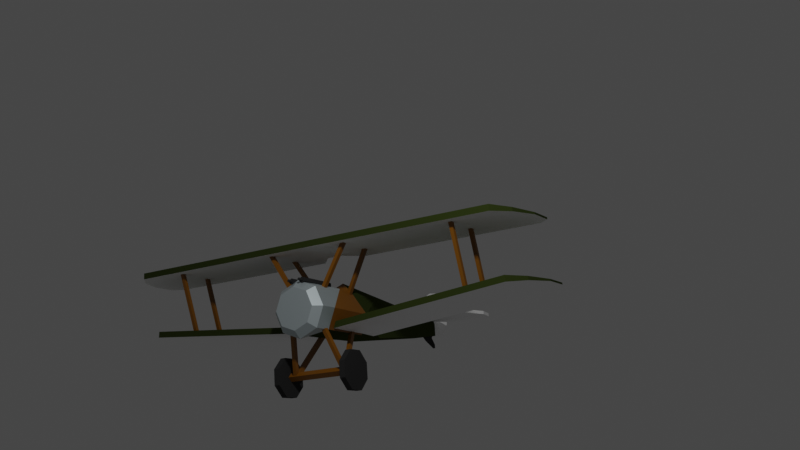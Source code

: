 # Source: sc_noprop.blend  (saved by Blender 2.80.39; exported with 4.5.12 LTS)
import bpy
from mathutils import Matrix  # noqa: F401  (used for matrix-valued properties, if any)

bpy.ops.wm.read_factory_settings(use_empty=True)
scene = bpy.context.scene
scene.name = 'Scene'

# ---- collections
col_collection = bpy.data.collections.new('Collection'); scene.collection.children.link(col_collection)
col_plane = bpy.data.collections.new('Plane'); scene.collection.children.link(col_plane)
col_bgi = bpy.data.collections.new('BGI'); scene.collection.children.link(col_bgi)

# ---- materials (node trees are filled in below, after node groups)
mat_wheels = bpy.data.materials.new('Wheels')
mat_wheels.use_transparent_shadow = False
mat_wheels.roughness = 0.25
mat_wood_001 = bpy.data.materials.new('Wood.001')
mat_wood_001.use_transparent_shadow = False
mat_wood_001.roughness = 0.25
mat_light_metal = bpy.data.materials.new('Light Metal')
mat_light_metal.use_transparent_shadow = False
mat_light_metal.roughness = 0.25
mat_white_paint = bpy.data.materials.new('White Paint')
mat_white_paint.use_transparent_shadow = False
mat_white_paint.roughness = 0.25
mat_green_paint = bpy.data.materials.new('Green Paint')
mat_green_paint.use_transparent_shadow = False
mat_green_paint.roughness = 0.25

# ---- material node trees
mat_wheels.use_nodes = True; mat_wheels.node_tree.nodes.clear()
_N = mat_wheels.node_tree.nodes; _L = mat_wheels.node_tree.links
n0 = _N.new('ShaderNodeOutputMaterial'); n0.name = 'Material Output'; n0.location = (300, 300)
n1 = _N.new('ShaderNodeBsdfPrincipled'); n1.name = 'Principled BSDF'; n1.location = (10, 300)
n1.distribution = 'GGX'
n1.subsurface_method = 'BURLEY'
n1.inputs[0].default_value = (0.03106, 0.03106, 0.03106, 1.0)
n1.inputs[2].default_value = 0.7
n1.inputs[3].default_value = 1.45
n1.inputs[13].default_value = 0.0
_L.new(n1.outputs[0], n0.inputs[0])
n0.is_active_output = True
mat_wood_001.use_nodes = True; mat_wood_001.node_tree.nodes.clear()
_N = mat_wood_001.node_tree.nodes; _L = mat_wood_001.node_tree.links
n0 = _N.new('ShaderNodeOutputMaterial'); n0.name = 'Material Output'; n0.location = (300, 300)
n1 = _N.new('ShaderNodeBsdfPrincipled'); n1.name = 'Principled BSDF'; n1.location = (10, 300)
n1.distribution = 'GGX'
n1.subsurface_method = 'BURLEY'
n1.inputs[0].default_value = (0.2232, 0.08438, 0.0003035, 1.0)
n1.inputs[3].default_value = 1.45
_L.new(n1.outputs[0], n0.inputs[0])
n0.is_active_output = True
mat_light_metal.use_nodes = True; mat_light_metal.node_tree.nodes.clear()
_N = mat_light_metal.node_tree.nodes; _L = mat_light_metal.node_tree.links
n0 = _N.new('ShaderNodeOutputMaterial'); n0.name = 'Material Output'; n0.location = (300, 300)
n1 = _N.new('ShaderNodeBsdfPrincipled'); n1.name = 'Principled BSDF'; n1.location = (10, 300)
n1.distribution = 'GGX'
n1.subsurface_method = 'BURLEY'
n1.inputs[0].default_value = (0.6323, 0.7297, 0.7573, 1.0)
n1.inputs[1].default_value = 0.7
n1.inputs[3].default_value = 1.45
_L.new(n1.outputs[0], n0.inputs[0])
n0.is_active_output = True
mat_white_paint.use_nodes = True; mat_white_paint.node_tree.nodes.clear()
_N = mat_white_paint.node_tree.nodes; _L = mat_white_paint.node_tree.links
n0 = _N.new('ShaderNodeOutputMaterial'); n0.name = 'Material Output'; n0.location = (300, 300)
n1 = _N.new('ShaderNodeBsdfPrincipled'); n1.name = 'Principled BSDF'; n1.location = (10, 300)
n1.distribution = 'GGX'
n1.subsurface_method = 'BURLEY'
n1.inputs[0].default_value = (1.0, 1.0, 1.0, 1.0)
n1.inputs[3].default_value = 1.45
n1.inputs[13].default_value = 0.0
_L.new(n1.outputs[0], n0.inputs[0])
n0.is_active_output = True
mat_green_paint.use_nodes = True; mat_green_paint.node_tree.nodes.clear()
_N = mat_green_paint.node_tree.nodes; _L = mat_green_paint.node_tree.links
n0 = _N.new('ShaderNodeOutputMaterial'); n0.name = 'Material Output'; n0.location = (300, 300)
n1 = _N.new('ShaderNodeBsdfPrincipled'); n1.name = 'Principled BSDF'; n1.location = (10, 300)
n1.distribution = 'GGX'
n1.subsurface_method = 'BURLEY'
n1.inputs[0].default_value = (0.03542, 0.04931, 0.01098, 1.0)
n1.inputs[3].default_value = 1.45
n1.inputs[13].default_value = 0.0
_L.new(n1.outputs[0], n0.inputs[0])
n0.is_active_output = True

# ---- world
world_world = bpy.data.worlds.new('World'); scene.world = world_world
world_world.color = (0.05088, 0.05088, 0.05088)
world_world.use_sun_shadow = False
world_world.sun_shadow_jitter_overblur = 0.0

# ---- cameras
cam_camera = bpy.data.cameras.new('Camera')
cam_camera.clip_end = 100.0
cam_camera.ortho_scale = 7.314
cam_camera.dof.focus_distance = 0.0
cam_camera.dof.aperture_fstop = 128.0

# ---- lights
light_point = bpy.data.lights.new('Point', 'POINT')
light_point.transmission_factor = 0.0
light_point.energy = 1000.0
light_point.shadow_buffer_clip_start = 0.5
light_point.shadow_soft_size = 0.25
light_point.shadow_maximum_resolution = 0.006
light_point.use_absolute_resolution = True

# ---- meshes
me_circle = bpy.data.meshes.new('Circle')
me_circle.from_pydata([(3.344e-08, 0.2043, 1.892), (-0.2814, 0.2043, 1.776), (-0.3979, 0.2043, 1.495), (-0.2814, 0.2043, 1.213), (6.823e-08, 0.2043, 1.097), (0.2814, 0.2043, 1.213), (0.3979, 0.2043, 1.495), (0.2814, 0.2043, 1.776), (2.98e-08, 0.3579, 2.026), (-0.3754, 0.3579, 1.87), (-0.531, 0.3579, 1.495), (-0.3754, 0.3579, 1.119), (7.622e-08, 0.3579, 0.9636), (0.3754, 0.3579, 1.119), (0.531, 0.3579, 1.495), (0.3754, 0.3579, 1.87), (2.98e-08, 1.123, 2.026), (-0.3754, 1.123, 1.908), (-0.531, 0.7113, 1.495), (-0.3754, 0.7113, 1.119), (0.3754, 0.7113, 1.119), (0.531, 0.7113, 1.495), (0.3754, 1.123, 1.908), (3.258e-08, 1.785, 2.145), (-0.3309, 1.556, 1.908), (-0.468, 1.844, 1.495), (-0.3309, 1.844, 1.119), (-0.2644, 2.465, 1.87), (0.3309, 1.844, 1.119), (0.468, 1.844, 1.495), (0.3309, 1.556, 1.908), (-0.2644, 2.465, 1.119), (0.2644, 2.465, 1.119), (0.2644, 2.465, 1.87), (-0.1803, 4.606, 1.693), (-0.1803, 4.606, 1.353), (0.1803, 4.606, 1.353), (0.1803, 4.606, 1.693), (3.63e-08, 2.465, 2.065), (9.86e-09, 4.606, 1.822), (-0.05401, 5.125, 1.657), (-0.05401, 5.125, 1.422), (0.05401, 5.125, 1.422), (0.05401, 5.125, 1.657), (5.548e-08, 5.125, 1.876), (-0.32, 1.155, 1.503), (0.32, 1.155, 1.503), (-0.282, 1.524, 1.503), (0.282, 1.524, 1.503), (-0.05204, 4.88, 1.307), (-0.07569, 4.798, 1.401), (-0.05204, 4.967, 1.364), (-0.07569, 4.997, 1.443), (0.05204, 4.88, 1.307), (0.07569, 4.798, 1.401), (0.05204, 4.967, 1.364), (0.07569, 4.997, 1.443), (-0.02471, 5.136, 1.163), (-0.02471, 5.128, 1.243), (0.02471, 5.136, 1.163), (0.02471, 5.128, 1.243), (-0.6631, 1.083, 0.7318), (-0.7746, 1.083, 0.7318), (0.6631, 1.293, 0.5236), (0.7746, 1.293, 0.5236), (0.6631, 1.295, 0.2276), (0.7746, 1.295, 0.2276), (0.6631, 1.087, 0.01715), (0.7746, 1.087, 0.01715), (0.6631, 0.7907, 0.0156), (0.7746, 0.7907, 0.0156), (0.6631, 0.5802, 0.2238), (0.7746, 0.5802, 0.2238), (0.6631, 0.5787, 0.5199), (0.7746, 0.5787, 0.5199), (0.6631, 0.7869, 0.7303), (0.7746, 0.7869, 0.7303), (0.6631, 1.083, 0.7318), (0.7746, 1.083, 0.7318), (-0.6631, 0.7869, 0.7303), (-0.7746, 0.7869, 0.7303), (-0.6631, 0.5787, 0.5199), (-0.7746, 0.5787, 0.5199), (-0.6631, 0.5802, 0.2238), (-0.7746, 0.5802, 0.2238), (-0.6631, 0.7907, 0.0156), (-0.7746, 0.7907, 0.0156), (-0.6631, 1.087, 0.01715), (-0.7746, 1.087, 0.01715), (-0.6631, 1.295, 0.2276), (-0.7746, 1.295, 0.2276), (-0.6631, 1.293, 0.5236), (-0.7746, 1.293, 0.5236), (-0.7196, 0.9372, 0.2989), (-0.7196, 0.8569, 0.3791), (-0.7196, 1.017, 0.3791), (-0.7196, 0.9372, 0.4594), (0.7196, 0.9372, 0.2989), (0.7196, 0.8569, 0.3791), (0.7196, 1.017, 0.3791), (0.7196, 0.9372, 0.4594), (0.5041, 0.9043, 0.393), (0.279, 1.531, 1.238), (0.5041, 0.9771, 0.345), (0.279, 1.604, 1.19), (0.5722, 0.9132, 0.4065), (0.347, 1.54, 1.252), (0.5722, 0.986, 0.3584), (0.347, 1.613, 1.204), (0.5041, 0.8878, 0.3542), (0.279, 0.5298, 1.25), (0.5041, 0.9699, 0.3835), (0.279, 0.6119, 1.279), (0.5722, 0.8824, 0.3693), (0.347, 0.5244, 1.265), (0.5722, 0.9645, 0.3987), (0.347, 0.6065, 1.294), (-0.5041, 0.9043, 0.393), (-0.279, 1.531, 1.238), (-0.5041, 0.9771, 0.345), (-0.279, 1.604, 1.19), (-0.5721, 0.9132, 0.4065), (-0.347, 1.54, 1.252), (-0.5721, 0.986, 0.3584), (-0.347, 1.613, 1.204), (-0.5041, 0.8878, 0.3542), (-0.279, 0.5298, 1.25), (-0.5041, 0.9699, 0.3835), (-0.279, 0.6119, 1.279), (-0.5721, 0.8824, 0.3693), (-0.347, 0.5244, 1.265), (-0.5721, 0.9645, 0.3987), (-0.347, 0.6065, 1.294), (0.03026, 4.475, 2.037), (0.03026, 4.226, 1.764), (0.03026, 5.12, 2.343), (0.03026, 5.12, 1.695), (-0.03026, 4.475, 2.037), (-0.03026, 4.226, 1.764), (-0.03026, 5.12, 2.343), (-0.03026, 5.12, 1.695), (-1.096, 4.533, 1.732), (-1.096, 4.533, 1.798), (-1.258, 5.105, 1.732), (-1.258, 5.105, 1.798), (1.096, 4.533, 1.732), (1.096, 4.533, 1.798), (1.258, 5.105, 1.732), (1.258, 5.105, 1.798), (-1.257, 5.102, 1.732), (-1.257, 5.102, 1.798), (-1.188, 5.468, 1.732), (-1.188, 5.468, 1.798), (0.00134, 5.102, 1.732), (0.00134, 5.102, 1.798), (-0.2354, 5.468, 1.732), (-0.2354, 5.468, 1.798), (1.257, 5.102, 1.732), (1.257, 5.102, 1.798), (1.188, 5.468, 1.732), (1.188, 5.468, 1.798), (-0.00134, 5.102, 1.732), (-0.00134, 5.102, 1.798), (0.2354, 5.468, 1.732), (0.2354, 5.468, 1.798), (-1.071, 4.548, 1.769), (-0.2044, 3.514, 1.47), (1.071, 4.548, 1.769), (0.2044, 3.514, 1.47), (0.1382, 0.3189, 2.029), (0.1139, 0.3189, 2.043), (0.1139, 1.155, 2.071), (0.1139, 0.3189, 2.071), (0.1631, 1.155, 2.043), (0.1631, 0.3189, 2.043), (0.1631, 1.155, 1.986), (0.1631, 0.3189, 1.986), (0.1139, 1.155, 1.958), (0.1139, 0.3189, 1.958), (0.06469, 1.155, 1.986), (0.06469, 0.3189, 1.986), (0.06469, 1.155, 2.043), (0.06469, 0.3189, 2.043), (0.1382, 0.3189, 2.001), (0.1139, 0.3189, 1.987), (0.08968, 0.3189, 2.001), (0.08968, 0.3189, 2.029), (0.1382, 0.2255, 2.029), (0.1139, 0.2255, 2.043), (0.1382, 0.2255, 2.001), (0.1139, 0.2255, 1.987), (0.08968, 0.2255, 2.001), (0.08968, 0.2255, 2.029), (-0.08968, 0.3189, 2.029), (-0.1139, 0.3189, 2.043), (-0.1139, 1.155, 2.071), (-0.1139, 0.3189, 2.071), (-0.0647, 1.155, 2.043), (-0.0647, 0.3189, 2.043), (-0.0647, 1.155, 1.986), (-0.0647, 0.3189, 1.986), (-0.1139, 1.155, 1.958), (-0.1139, 0.3189, 1.958), (-0.1631, 1.155, 1.986), (-0.1631, 0.3189, 1.986), (-0.1631, 1.155, 2.043), (-0.1631, 0.3189, 2.043), (-0.08968, 0.3189, 2.001), (-0.1139, 0.3189, 1.987), (-0.1382, 0.3189, 2.001), (-0.1382, 0.3189, 2.029), (-0.08968, 0.2255, 2.029), (-0.1139, 0.2255, 2.043), (-0.08968, 0.2255, 2.001), (-0.1139, 0.2255, 1.987), (-0.1382, 0.2255, 2.001), (-0.1382, 0.2255, 2.029)], [(165, 166), (167, 168)], [(2, 1, 9, 10), (7, 6, 14, 15), (5, 4, 12, 13), (3, 2, 10, 11), (1, 0, 8, 9), (0, 7, 15, 8), (6, 5, 13, 14), (4, 3, 11, 12), (11, 19, 12), (11, 10, 18, 19), (9, 8, 16, 17), (8, 15, 22, 16), (14, 13, 20, 21), (20, 12, 19), (10, 9, 17, 18), (15, 14, 21, 22), (22, 21, 29, 30), (13, 12, 20), (19, 18, 25, 26), (1, 2, 3, 4, 5, 6, 7, 0), (34, 39, 44, 40), (21, 20, 28, 29), (26, 28, 20, 19), (18, 17, 24, 25), (28, 26, 31, 32), (33, 32, 36, 37), (32, 31, 35, 36), (27, 34, 35, 31), (38, 23, 30, 33), (23, 38, 27, 24), (36, 35, 41, 42), (37, 39, 38, 33), (34, 27, 38, 39), (30, 29, 33), (28, 32, 29), (32, 33, 29), (24, 27, 25), (25, 31, 26), (31, 25, 27), (37, 36, 42, 43), (35, 34, 40, 41), (39, 37, 43, 44), (16, 22, 17), (23, 24, 30), (24, 17, 45, 47), (17, 22, 46, 45), (22, 30, 48, 46), (30, 24, 47, 48), (46, 48, 47, 45), (49, 50, 52, 51), (51, 52, 56, 55), (55, 56, 54, 53), (53, 54, 50, 49), (55, 53, 59, 60), (53, 49, 57, 59), (51, 55, 60, 58), (49, 51, 58, 57), (97, 98, 94, 93), (92, 90, 88, 86, 84, 82, 80, 62), (63, 64, 66, 65), (95, 99, 97, 93), (90, 89, 87, 88), (65, 66, 68, 67), (95, 96, 100, 99), (88, 87, 85, 86), (67, 68, 70, 69), (101, 102, 104, 103), (86, 85, 83, 84), (69, 70, 72, 71), (89, 91, 61, 79, 81, 83, 85, 87), (84, 83, 81, 82), (71, 72, 74, 73), (80, 79, 61, 62), (82, 81, 79, 80), (73, 74, 76, 75), (66, 64, 78, 76, 74, 72, 70, 68), (62, 61, 91, 92), (75, 76, 78, 77), (103, 104, 108, 107), (92, 91, 89, 90), (77, 78, 64, 63), (63, 65, 67, 69, 71, 73, 75, 77), (100, 96, 94, 98), (107, 108, 106, 105), (105, 106, 102, 101), (108, 104, 102, 106), (109, 110, 112, 111), (111, 112, 116, 115), (115, 116, 114, 113), (113, 114, 110, 109), (116, 112, 110, 114), (117, 119, 120, 118), (119, 123, 124, 120), (123, 121, 122, 124), (121, 117, 118, 122), (124, 122, 118, 120), (125, 127, 128, 126), (127, 131, 132, 128), (131, 129, 130, 132), (129, 125, 126, 130), (132, 130, 126, 128), (133, 134, 136, 135), (137, 139, 140, 138), (136, 140, 139, 135), (133, 137, 138, 134), (135, 139, 137, 133), (41, 40, 44, 43, 42), (141, 142, 144, 143), (143, 144, 148, 147), (147, 148, 146, 145), (145, 146, 142, 141), (143, 147, 145, 141), (148, 144, 142, 146), (149, 150, 152, 151), (151, 152, 156, 155), (155, 156, 154, 153), (153, 154, 150, 149), (151, 155, 153, 149), (156, 152, 150, 154), (157, 159, 160, 158), (159, 163, 164, 160), (163, 161, 162, 164), (161, 157, 158, 162), (159, 157, 161, 163), (164, 162, 158, 160), (183, 169, 187, 189), (174, 172, 170, 169), (171, 172, 174, 173), (169, 170, 188, 187), (172, 182, 186, 170), (173, 174, 176, 175), (186, 185, 191, 192), (176, 174, 169, 183), (175, 176, 178, 177), (187, 188, 192, 191, 190, 189), (182, 180, 185, 186), (177, 178, 180, 179), (180, 178, 184, 185), (185, 184, 190, 191), (179, 180, 182, 181), (184, 183, 189, 190), (178, 176, 183, 184), (181, 182, 172, 171), (171, 173, 175, 177, 179, 181), (170, 186, 192, 188), (207, 193, 211, 213), (198, 196, 194, 193), (195, 196, 198, 197), (193, 194, 212, 211), (196, 206, 210, 194), (197, 198, 200, 199), (210, 209, 215, 216), (200, 198, 193, 207), (199, 200, 202, 201), (211, 212, 216, 215, 214, 213), (206, 204, 209, 210), (201, 202, 204, 203), (204, 202, 208, 209), (209, 208, 214, 215), (203, 204, 206, 205), (208, 207, 213, 214), (202, 200, 207, 208), (205, 206, 196, 195), (195, 197, 199, 201, 203, 205), (194, 210, 216, 212)])
me_circle.polygons.foreach_set('material_index', [2, 2, 2, 2, 2, 2, 2, 2, 2, 2, 2, 2, 2, 2, 2, 2, 1, 2, 4, 2, 4, 1, 4, 4, 4, 4, 4, 4, 4, 4, 4, 4, 4, 4, 4, 4, 4, 4, 4, 4, 4, 4, 1, 1, 1, 1, 1, 1, 1, 0, 0, 0, 0, 0, 0, 0, 0, 1, 0, 0, 1, 0, 0, 1, 0, 0, 1, 0, 0, 0, 0, 0, 0, 0, 0, 0, 0, 0, 1, 0, 0, 0, 1, 1, 1, 1, 1, 1, 1, 1, 1, 1, 1, 1, 1, 1, 1, 1, 1, 1, 1, 3, 3, 0, 3, 3, 3, 3, 0, 3, 3, 3, 3, 3, 3, 3, 0, 3, 3, 3, 3, 3, 0, 3, 3, 0, 0, 0, 0, 0, 0, 0, 0, 0, 0, 0, 0, 0, 0, 0, 0, 0, 0, 0, 0, 0, 0, 0, 0, 0, 0, 0, 0, 0, 0, 0, 0, 0, 0, 0, 0, 0, 0, 0, 0])
_uv = me_circle.uv_layers.new(name='UVMap')
_uv.uv.foreach_set('vector', [0.5927, 0.1067, 0.5759, 0.1549, 0.5445, 0.1468, 0.5645, 0.09261, 0.5736, 0.2619, 0.5895, 0.3157, 0.5561, 0.3279, 0.5396, 0.2675, 0.616, 0.3682, 0.6565, 0.4151, 0.6306, 0.4494, 0.5838, 0.3887, 0.6194, 0.06425, 0.5927, 0.1067, 0.5645, 0.09261, 0.5959, 0.04467, 0.5759, 0.1549, 0.5692, 0.2075, 0.5358, 0.2061, 0.5445, 0.1468, 0.5692, 0.2075, 0.5736, 0.2619, 0.5396, 0.2675, 0.5358, 0.2061, 0.5895, 0.3157, 0.616, 0.3682, 0.5838, 0.3887, 0.5561, 0.3279, 0.6565, 0.0301, 0.6194, 0.06425, 0.5959, 0.04467, 0.6406, 0.0004275, 0.5959, 0.04467, 0.55, 0.009522, 0.6406, 0.0004275, 0.5959, 0.04467, 0.5645, 0.09261, 0.5132, 0.06961, 0.55, 0.009522, 0.5445, 0.1468, 0.5358, 0.2061, 0.4129, 0.1988, 0.4216, 0.1284, 0.5358, 0.2061, 0.5396, 0.2675, 0.4102, 0.2718, 0.4129, 0.1988, 0.5561, 0.3279, 0.5838, 0.3887, 0.5289, 0.4217, 0.4948, 0.3489, 0.4874, 0.6488, 0.5779, 0.6463, 0.5779, 0.7368, 0.5645, 0.09261, 0.5445, 0.1468, 0.4216, 0.1284, 0.5132, 0.06961, 0.5396, 0.2675, 0.5561, 0.3279, 0.4948, 0.3489, 0.4102, 0.2718, 0.2679, 0.07263, 0.3403, 0.0004275, 0.3431, 0.1894, 0.2686, 0.1458, 0.5838, 0.3887, 0.6306, 0.4494, 0.5289, 0.4217, 0.2045, 0.751, 0.1354, 0.7518, 0.1382, 0.5628, 0.2045, 0.5606, 0.8268, 0.7881, 0.878, 0.7881, 0.9142, 0.8243, 0.9142, 0.8755, 0.878, 0.9117, 0.8268, 0.9117, 0.7906, 0.8755, 0.7906, 0.8243, 0.1146, 0.09381, 0.07779, 0.08897, 0.07755, 0.0004275, 0.1156, 0.004169, 0.3403, 0.0004275, 0.4093, 0.001239, 0.4093, 0.1916, 0.3431, 0.1894, 0.1908, 0.7601, 0.1908, 0.8714, 0.0004275, 0.8789, 0.0004275, 0.7527, 0.1354, 0.7518, 0.06302, 0.6796, 0.06371, 0.6064, 0.1382, 0.5628, 0.1908, 0.8714, 0.1908, 0.7601, 0.2952, 0.7713, 0.2952, 0.8602, 0.2805, 0.2986, 0.4078, 0.2966, 0.3764, 0.659, 0.3195, 0.6584, 0.2952, 0.8602, 0.2952, 0.7713, 0.6573, 0.7855, 0.6573, 0.8461, 0.07565, 0.4536, 0.1146, 0.09381, 0.1715, 0.0932, 0.2029, 0.4556, 0.2253, 0.3041, 0.2053, 0.1912, 0.2686, 0.1458, 0.2805, 0.2986, 0.0004275, 0.5611, 0.02044, 0.4481, 0.07565, 0.4536, 0.06371, 0.6064, 0.6573, 0.8461, 0.6573, 0.7855, 0.7453, 0.8067, 0.7453, 0.8248, 0.3195, 0.6584, 0.2827, 0.6633, 0.2253, 0.3041, 0.2805, 0.2986, 0.1146, 0.09381, 0.07565, 0.4536, 0.02044, 0.4481, 0.07779, 0.08897, 0.2686, 0.1458, 0.3431, 0.1894, 0.2805, 0.2986, 0.4093, 0.1916, 0.4078, 0.2966, 0.3431, 0.1894, 0.4078, 0.2966, 0.2805, 0.2986, 0.3431, 0.1894, 0.06371, 0.6064, 0.07565, 0.4536, 0.1382, 0.5628, 0.1382, 0.5628, 0.2029, 0.4556, 0.2045, 0.5606, 0.2029, 0.4556, 0.1382, 0.5628, 0.07565, 0.4536, 0.3195, 0.6584, 0.3764, 0.659, 0.361, 0.75, 0.3205, 0.7481, 0.1715, 0.0932, 0.1146, 0.09381, 0.1156, 0.004169, 0.1561, 0.002244, 0.2827, 0.6633, 0.3195, 0.6584, 0.3205, 0.7481, 0.2824, 0.7518, 0.7898, 0.1334, 0.7724, 0.1972, 0.7677, 0.07106, 0.7898, 0.3411, 0.7178, 0.3726, 0.7586, 0.2691, 0.7486, 0.0004275, 0.7677, 0.07106, 0.6999, 0.08291, 0.6836, 0.02271, 0.7677, 0.07106, 0.7724, 0.1972, 0.7039, 0.1904, 0.6999, 0.08291, 0.7724, 0.1972, 0.7586, 0.2691, 0.6921, 0.2517, 0.7039, 0.1904, 0.7586, 0.2691, 0.7178, 0.3726, 0.6573, 0.3399, 0.6921, 0.2517, 0.2834, 0.8797, 0.3454, 0.8861, 0.3454, 0.9809, 0.2834, 0.9873, 0.8607, 0.5682, 0.8478, 0.5537, 0.8787, 0.5446, 0.8788, 0.5605, 0.8788, 0.5605, 0.8787, 0.5446, 0.9036, 0.5472, 0.8983, 0.5608, 0.8448, 0.5966, 0.833, 0.6041, 0.8325, 0.5717, 0.8499, 0.5809, 0.8499, 0.5809, 0.8325, 0.5717, 0.8478, 0.5537, 0.8607, 0.5682, 0.8448, 0.5966, 0.8499, 0.5809, 0.8864, 0.6129, 0.8728, 0.6161, 0.8499, 0.5809, 0.8607, 0.5682, 0.8926, 0.6069, 0.8864, 0.6129, 0.8788, 0.5605, 0.8983, 0.5608, 0.9036, 0.5913, 0.8964, 0.5936, 0.8607, 0.5682, 0.8788, 0.5605, 0.8964, 0.5936, 0.8926, 0.6069, 0.4865, 0.6923, 0.4674, 0.6923, 0.4674, 0.4503, 0.4865, 0.4503, 0.8794, 0.1566, 0.9146, 0.1214, 0.9644, 0.1214, 0.9996, 0.1566, 0.9996, 0.2064, 0.9644, 0.2416, 0.9146, 0.2416, 0.8794, 0.2064, 0.7833, 0.473, 0.7646, 0.473, 0.7646, 0.4232, 0.7833, 0.4232, 0.4293, 0.4503, 0.4293, 0.6923, 0.4102, 0.6923, 0.4102, 0.4503, 0.9527, 0.5944, 0.9339, 0.5944, 0.9339, 0.5446, 0.9527, 0.5446, 0.7833, 0.4232, 0.7646, 0.4232, 0.7646, 0.3734, 0.7833, 0.3734, 0.4293, 0.4503, 0.4484, 0.4503, 0.4484, 0.6923, 0.4293, 0.6923, 0.9527, 0.9427, 0.9339, 0.9427, 0.9339, 0.8929, 0.9527, 0.8929, 0.7833, 0.7715, 0.7646, 0.7715, 0.7646, 0.7218, 0.7833, 0.7218, 0.7351, 0.4487, 0.7351, 0.7357, 0.7072, 0.3763, 0.7119, 0.45, 0.9527, 0.8929, 0.9339, 0.8929, 0.9339, 0.8432, 0.9527, 0.8432, 0.7833, 0.7218, 0.7646, 0.7218, 0.7646, 0.672, 0.7833, 0.672, 0.8325, 0.5085, 0.8325, 0.4588, 0.8677, 0.4236, 0.9175, 0.4236, 0.9527, 0.4588, 0.9527, 0.5085, 0.9175, 0.5437, 0.8677, 0.5437, 0.9527, 0.8432, 0.9339, 0.8432, 0.9339, 0.7934, 0.9527, 0.7934, 0.7833, 0.672, 0.7646, 0.672, 0.7646, 0.6222, 0.7833, 0.6222, 0.9527, 0.7436, 0.9339, 0.7436, 0.9339, 0.6939, 0.9527, 0.6939, 0.9527, 0.7934, 0.9339, 0.7934, 0.9339, 0.7436, 0.9527, 0.7436, 0.7833, 0.6222, 0.7646, 0.6222, 0.7646, 0.5725, 0.7833, 0.5725, 0.8794, 0.08538, 0.8794, 0.03562, 0.9146, 0.0004275, 0.9644, 0.0004275, 0.9996, 0.03562, 0.9996, 0.08538, 0.9644, 0.1206, 0.9146, 0.1206, 0.9527, 0.6939, 0.9339, 0.6939, 0.9339, 0.6441, 0.9527, 0.6441, 0.7833, 0.5725, 0.7646, 0.5725, 0.7646, 0.5227, 0.7833, 0.5227, 0.7119, 0.45, 0.7072, 0.3763, 0.7119, 0.3786, 0.7177, 0.4494, 0.9527, 0.6441, 0.9339, 0.6441, 0.9339, 0.5944, 0.9527, 0.5944, 0.7833, 0.5227, 0.7646, 0.5227, 0.7646, 0.473, 0.7833, 0.473, 0.9146, 0.3626, 0.8794, 0.3274, 0.8794, 0.2776, 0.9146, 0.2424, 0.9644, 0.2424, 0.9996, 0.2776, 0.9996, 0.3274, 0.9644, 0.3626, 0.4484, 0.6923, 0.4484, 0.4503, 0.4674, 0.4503, 0.4674, 0.6923, 0.7177, 0.4494, 0.7119, 0.3786, 0.717, 0.3734, 0.7255, 0.4492, 0.7255, 0.4492, 0.717, 0.3734, 0.7351, 0.7357, 0.7069, 0.4506, 0.7119, 0.3786, 0.7072, 0.3763, 0.7351, 0.7357, 0.717, 0.3734, 0.6343, 0.679, 0.6533, 0.4529, 0.6545, 0.4503, 0.6545, 0.6797, 0.5828, 0.6689, 0.6545, 0.4503, 0.6523, 0.4527, 0.5982, 0.6739, 0.5982, 0.6739, 0.6523, 0.4527, 0.654, 0.4539, 0.6179, 0.6792, 0.6179, 0.6792, 0.654, 0.4539, 0.6533, 0.4529, 0.6343, 0.679, 0.6523, 0.4527, 0.6545, 0.4503, 0.6533, 0.4529, 0.654, 0.4539, 0.8362, 0.4208, 0.8408, 0.4209, 0.8424, 0.3819, 0.8395, 0.3801, 0.8408, 0.4209, 0.8444, 0.4209, 0.8446, 0.3814, 0.8424, 0.3819, 0.8444, 0.4209, 0.8786, 0.4227, 0.8786, 0.0004275, 0.8446, 0.3814, 0.8325, 0.4204, 0.8362, 0.4208, 0.8395, 0.3801, 0.8786, 0.0004275, 0.8446, 0.3814, 0.8786, 0.0004275, 0.8395, 0.3801, 0.8424, 0.3819, 0.6688, 0.3747, 0.6624, 0.375, 0.6675, 0.426, 0.6711, 0.4223, 0.6624, 0.375, 0.6573, 0.3756, 0.7061, 0.741, 0.6675, 0.426, 0.7061, 0.3734, 0.6737, 0.3746, 0.6741, 0.4239, 0.7061, 0.741, 0.6737, 0.3746, 0.6688, 0.3747, 0.6711, 0.4223, 0.6741, 0.4239, 0.7061, 0.741, 0.6741, 0.4239, 0.6711, 0.4223, 0.6675, 0.426, 0.8501, 0.749, 0.8991, 0.7872, 0.8991, 0.6365, 0.7906, 0.6448, 0.5243, 0.5047, 0.4974, 0.6024, 0.5819, 0.6369, 0.5819, 0.4597, 0.5784, 0.6454, 0.5819, 0.6369, 0.4974, 0.6024, 0.4874, 0.6079, 0.5169, 0.4953, 0.5243, 0.5047, 0.5819, 0.4597, 0.5746, 0.4503, 0.4874, 0.6079, 0.4974, 0.6024, 0.5243, 0.5047, 0.5118, 0.5015, 0.7646, 0.8487, 0.7646, 0.8092, 0.7737, 0.7724, 0.7828, 0.8092, 0.7828, 0.8487, 0.7906, 0.06773, 0.8246, 0.07103, 0.7917, 0.01882, 0.8317, 0.0004275, 0.8317, 0.0004275, 0.7917, 0.01882, 0.7917, 0.617, 0.8317, 0.6356, 0.8317, 0.6356, 0.7917, 0.617, 0.83, 0.5644, 0.796, 0.5678, 0.796, 0.5678, 0.83, 0.5644, 0.8246, 0.07103, 0.7906, 0.06773, 0.8317, 0.0004275, 0.8317, 0.6356, 0.796, 0.5678, 0.7906, 0.06773, 0.7917, 0.617, 0.7917, 0.01882, 0.8246, 0.07103, 0.83, 0.5644, 0.9813, 0.7807, 0.9535, 0.7633, 0.975, 0.7309, 0.9573, 0.7338, 0.9573, 0.7338, 0.975, 0.7309, 0.9764, 0.5155, 0.9572, 0.513, 0.9572, 0.513, 0.9764, 0.5155, 0.9558, 0.4412, 0.9813, 0.4236, 0.9813, 0.4236, 0.9558, 0.4412, 0.9535, 0.7633, 0.9813, 0.7807, 0.9573, 0.7338, 0.9572, 0.513, 0.9813, 0.4236, 0.9813, 0.7807, 0.9764, 0.5155, 0.975, 0.7309, 0.9535, 0.7633, 0.9558, 0.4412, 0.7638, 0.7305, 0.7397, 0.6836, 0.7575, 0.6807, 0.7359, 0.7132, 0.7397, 0.6836, 0.7397, 0.4628, 0.7588, 0.4653, 0.7575, 0.6807, 0.7397, 0.4628, 0.7638, 0.3734, 0.7382, 0.3911, 0.7588, 0.4653, 0.7638, 0.3734, 0.7638, 0.7305, 0.7359, 0.7132, 0.7382, 0.3911, 0.7397, 0.6836, 0.7638, 0.7305, 0.7638, 0.3734, 0.7397, 0.4628, 0.7588, 0.4653, 0.7382, 0.3911, 0.7359, 0.7132, 0.7575, 0.6807, 0.5828, 0.7041, 0.5828, 0.6994, 0.5985, 0.6994, 0.5985, 0.7041, 0.6416, 0.6997, 0.6333, 0.6949, 0.6375, 0.6924, 0.6416, 0.6948, 0.1411, 0.9084, 0.0004276, 0.9084, 0.0004276, 0.8988, 0.1411, 0.8988, 0.5828, 0.6994, 0.5828, 0.6947, 0.5985, 0.6947, 0.5985, 0.6994, 0.6333, 0.6949, 0.6333, 0.6853, 0.6375, 0.6877, 0.6375, 0.6924, 0.1411, 0.8988, 0.0004276, 0.8988, 0.0004275, 0.8893, 0.1411, 0.8893, 0.5828, 0.69, 0.5828, 0.6852, 0.5985, 0.6852, 0.5985, 0.69, 0.6499, 0.6949, 0.6416, 0.6997, 0.6416, 0.6948, 0.6457, 0.6924, 0.1411, 0.8893, 0.0004275, 0.8893, 0.0004275, 0.8797, 0.1411, 0.8797, 0.4581, 0.7025, 0.454, 0.7002, 0.454, 0.6955, 0.4581, 0.6931, 0.4622, 0.6955, 0.4622, 0.7002, 0.6333, 0.6853, 0.6416, 0.6805, 0.6416, 0.6854, 0.6375, 0.6877, 0.1411, 0.9371, 0.0004275, 0.9371, 0.0004275, 0.9275, 0.1411, 0.9275, 0.6416, 0.6805, 0.6499, 0.6853, 0.6457, 0.6877, 0.6416, 0.6854, 0.5828, 0.6852, 0.5828, 0.6805, 0.5985, 0.6805, 0.5985, 0.6852, 0.1411, 0.9275, 0.0004275, 0.9275, 0.0004276, 0.918, 0.1411, 0.918, 0.5828, 0.7088, 0.5828, 0.7041, 0.5985, 0.7041, 0.5985, 0.7088, 0.6499, 0.6853, 0.6499, 0.6949, 0.6457, 0.6924, 0.6457, 0.6877, 0.1411, 0.918, 0.0004276, 0.918, 0.0004276, 0.9084, 0.1411, 0.9084, 0.4185, 0.7122, 0.4102, 0.7074, 0.4102, 0.6979, 0.4185, 0.6931, 0.4267, 0.6979, 0.4267, 0.7074, 0.5828, 0.6947, 0.5828, 0.69, 0.5985, 0.69, 0.5985, 0.6947, 0.5993, 0.7041, 0.5993, 0.6994, 0.615, 0.6994, 0.615, 0.7041, 0.6159, 0.6853, 0.6242, 0.6805, 0.6242, 0.6854, 0.6201, 0.6877, 0.1419, 0.9084, 0.2825, 0.9084, 0.2825, 0.918, 0.1419, 0.918, 0.5993, 0.6994, 0.5993, 0.6947, 0.615, 0.6947, 0.615, 0.6994, 0.6242, 0.6805, 0.6325, 0.6853, 0.6283, 0.6877, 0.6242, 0.6854, 0.1419, 0.918, 0.2825, 0.918, 0.2825, 0.9275, 0.1419, 0.9275, 0.5993, 0.69, 0.5993, 0.6852, 0.615, 0.6852, 0.615, 0.69, 0.6159, 0.6949, 0.6159, 0.6853, 0.6201, 0.6877, 0.6201, 0.6924, 0.1419, 0.9275, 0.2825, 0.9275, 0.2825, 0.9371, 0.1419, 0.9371, 0.4491, 0.7025, 0.445, 0.7002, 0.445, 0.6955, 0.4491, 0.6931, 0.4532, 0.6955, 0.4532, 0.7002, 0.6325, 0.6853, 0.6325, 0.6949, 0.6283, 0.6924, 0.6283, 0.6877, 0.1419, 0.8797, 0.2825, 0.8797, 0.2825, 0.8893, 0.1419, 0.8893, 0.6325, 0.6949, 0.6242, 0.6997, 0.6242, 0.6948, 0.6283, 0.6924, 0.5993, 0.6852, 0.5993, 0.6805, 0.615, 0.6805, 0.615, 0.6852, 0.1419, 0.8893, 0.2825, 0.8893, 0.2825, 0.8988, 0.1419, 0.8988, 0.5993, 0.7088, 0.5993, 0.7041, 0.615, 0.7041, 0.615, 0.7088, 0.6242, 0.6997, 0.6159, 0.6949, 0.6201, 0.6924, 0.6242, 0.6948, 0.1419, 0.8988, 0.2825, 0.8988, 0.2825, 0.9084, 0.1419, 0.9084, 0.4359, 0.7122, 0.4276, 0.7074, 0.4276, 0.6979, 0.4359, 0.6931, 0.4441, 0.6979, 0.4441, 0.7074, 0.5993, 0.6947, 0.5993, 0.69, 0.615, 0.69, 0.615, 0.6947])
me_circle.materials.append(mat_wheels)
me_circle.materials.append(mat_wood_001)
me_circle.materials.append(mat_light_metal)
me_circle.materials.append(mat_white_paint)
me_circle.materials.append(mat_green_paint)
me_circle.use_remesh_preserve_volume = False
me_circle.use_remesh_preserve_attributes = False
me_circle.use_mirror_vertex_groups = False
me_circle.update()
me_cube_001 = bpy.data.meshes.new('Cube.001')
me_cube_001.from_pydata([(-0.03026, 5.121, 1.429), (-0.03026, 5.121, 2.345), (-0.03026, 5.365, 1.445), (-0.03026, 5.365, 2.375), (0.03027, 5.121, 1.429), (0.03027, 5.121, 2.345), (0.03027, 5.365, 1.445), (0.03027, 5.365, 2.375), (-0.03026, 5.503, 1.488), (-0.03026, 5.503, 2.332), (0.03027, 5.503, 1.488), (0.03027, 5.503, 2.332), (-0.03026, 5.709, 1.733), (-0.03026, 5.709, 2.087), (0.03027, 5.709, 1.733), (0.03027, 5.709, 2.087)], [], [(0, 1, 3, 2), (3, 7, 11, 9), (6, 7, 5, 4), (4, 5, 1, 0), (2, 6, 4, 0), (7, 3, 1, 5), (10, 8, 12, 14), (2, 3, 9, 8), (7, 6, 10, 11), (6, 2, 8, 10), (12, 13, 15, 14), (9, 11, 15, 13), (8, 9, 13, 12), (11, 10, 14, 15)])
_uv = me_cube_001.uv_layers.new(name='UVMap')
_uv.uv.foreach_set('vector', [0.4533, 0.0, 0.4533, 0.7036, 0.2651, 0.7266, 0.2651, 0.01209, 0.9533, 0.676, 1.0, 0.676, 1.0, 0.7862, 0.9533, 0.7862, 0.6416, 0.01209, 0.6416, 0.7266, 0.4533, 0.7036, 0.4533, 0.0, 0.9067, 0.7036, 0.9067, 0.0, 0.9533, 0.0, 0.9533, 0.7036, 0.9533, 0.3306, 1.0, 0.3306, 1.0, 0.5075, 0.9533, 0.5075, 1.0, 0.676, 0.9533, 0.676, 0.9533, 0.5075, 1.0, 0.5075, 1.0, 0.2209, 0.9533, 0.2209, 0.9533, 0.0, 1.0, 0.0, 0.2651, 0.01209, 0.2651, 0.7266, 0.1594, 0.6939, 0.1594, 0.04483, 0.6416, 0.7266, 0.6416, 0.01209, 0.7473, 0.04483, 0.7473, 0.6939, 1.0, 0.3306, 0.9533, 0.3306, 0.9533, 0.2209, 1.0, 0.2209, 0.9067, 0.9751, 0.9067, 0.7036, 0.9533, 0.7036, 0.9533, 0.9751, 0.9533, 0.7862, 1.0, 0.7862, 1.0, 1.0, 0.9533, 1.0, 0.1594, 0.04483, 0.1594, 0.6939, 0.0, 0.5051, 0.0, 0.2336, 0.7473, 0.6939, 0.7473, 0.04483, 0.9067, 0.2336, 0.9067, 0.5051])
me_cube_001.materials.append(mat_white_paint)
me_cube_001.use_remesh_preserve_volume = False
me_cube_001.use_remesh_preserve_attributes = False
me_cube_001.use_mirror_vertex_groups = False
me_cube_001.update()
me_plane_001 = bpy.data.meshes.new('Plane.001')
me_plane_001.from_pydata([(0.4633, 0.4536, 2.745), (3.862, 0.4536, 2.745), (0.4633, 1.905, 2.745), (3.862, 1.905, 2.745), (4.136, 0.7724, 2.702), (4.136, 1.905, 2.702), (4.326, 1.245, 2.665), (4.326, 1.74, 2.665), (0.4633, 0.4536, 2.627), (3.862, 0.4536, 2.627), (0.4633, 1.905, 2.627), (3.862, 1.905, 2.627), (4.136, 0.7724, 2.627), (4.136, 1.905, 2.627), (4.326, 1.245, 2.627), (4.326, 1.74, 2.627), (-0.4633, 0.4536, 2.745), (-3.862, 0.4536, 2.745), (-0.4633, 1.905, 2.745), (-3.862, 1.905, 2.745), (-4.136, 0.7724, 2.702), (-4.136, 1.905, 2.702), (-4.326, 1.245, 2.665), (-4.326, 1.74, 2.665), (-0.4633, 0.4536, 2.627), (-3.862, 0.4536, 2.627), (-0.4633, 1.905, 2.627), (-3.862, 1.905, 2.627), (-4.136, 0.7724, 2.627), (-4.136, 1.905, 2.627), (-4.326, 1.245, 2.627), (-4.326, 1.74, 2.627), (-0.1531, 1.546, 2.745), (-0.1531, 1.546, 2.627), (0.1531, 1.546, 2.745), (0.1531, 1.546, 2.627), (-0.1791, 0.8596, 1.254), (-3.851, 0.8596, 1.611), (-0.1791, 2.311, 1.254), (-3.851, 2.311, 1.611), (-4.128, 1.178, 1.595), (-4.128, 2.311, 1.595), (-4.321, 1.651, 1.576), (-4.321, 2.146, 1.576), (-0.1906, 0.8596, 1.136), (-3.862, 0.8596, 1.494), (-0.1906, 2.311, 1.136), (-3.862, 2.311, 1.494), (-4.135, 1.178, 1.52), (-4.135, 2.311, 1.52), (-4.324, 1.651, 1.539), (-4.324, 2.146, 1.539), (0.1791, 0.8596, 1.254), (3.851, 0.8596, 1.611), (0.1791, 2.311, 1.254), (3.851, 2.311, 1.611), (4.128, 1.178, 1.595), (4.128, 2.311, 1.595), (4.321, 1.651, 1.576), (4.321, 2.146, 1.576), (0.1906, 0.8596, 1.136), (3.862, 0.8596, 1.494), (0.1906, 2.311, 1.136), (3.862, 2.311, 1.494), (4.135, 1.178, 1.52), (4.135, 2.311, 1.52), (4.324, 1.651, 1.539), (4.324, 2.146, 1.539), (-0.8513, 0.6233, 2.643), (-0.7969, 0.6233, 2.678), (-0.8513, 0.7085, 2.643), (-0.7969, 0.7085, 2.678), (-0.3281, 0.6233, 1.788), (-0.2738, 0.6233, 1.823), (-0.3281, 0.7085, 1.788), (-0.2738, 0.7085, 1.823), (-0.8513, 1.325, 2.643), (-0.7969, 1.325, 2.678), (-0.8513, 1.41, 2.643), (-0.7969, 1.41, 2.678), (-0.3281, 1.453, 1.788), (-0.2738, 1.453, 1.823), (-0.3281, 1.538, 1.788), (-0.2738, 1.538, 1.823), (0.8513, 0.6233, 2.643), (0.7969, 0.6233, 2.678), (0.8513, 0.7085, 2.643), (0.7969, 0.7085, 2.678), (0.3281, 0.6233, 1.788), (0.2738, 0.6233, 1.823), (0.3281, 0.7085, 1.788), (0.2738, 0.7085, 1.823), (0.8513, 1.325, 2.643), (0.7969, 1.325, 2.678), (0.8513, 1.41, 2.643), (0.7969, 1.41, 2.678), (0.3281, 1.453, 1.788), (0.2738, 1.453, 1.823), (0.3281, 1.538, 1.788), (0.2738, 1.538, 1.823), (-3.057, 1.006, 1.492), (-3.057, 0.6227, 2.659), (-3.057, 1.076, 1.512), (-3.057, 0.6921, 2.679), (-2.989, 1.006, 1.492), (-2.989, 0.6227, 2.659), (-2.989, 1.076, 1.512), (-2.989, 0.6921, 2.679), (-3.057, 1.721, 1.492), (-3.057, 1.337, 2.659), (-3.057, 1.79, 1.512), (-3.057, 1.407, 2.679), (-2.989, 1.721, 1.492), (-2.989, 1.337, 2.659), (-2.989, 1.79, 1.512), (-2.989, 1.407, 2.679), (2.989, 1.006, 1.492), (2.989, 0.6227, 2.659), (2.989, 1.076, 1.512), (2.989, 0.6921, 2.679), (3.057, 1.006, 1.492), (3.057, 0.6227, 2.659), (3.057, 1.076, 1.512), (3.057, 0.6921, 2.679), (2.989, 1.721, 1.492), (2.989, 1.337, 2.659), (2.989, 1.79, 1.512), (2.989, 1.407, 2.679), (3.057, 1.721, 1.492), (3.057, 1.337, 2.659), (3.057, 1.79, 1.512), (3.057, 1.407, 2.679), (-2.975, 1.368, 1.462), (-0.8769, 1.368, 2.657), (-0.5232, 1.368, 1.197), (-2.919, 1.368, 2.671), (2.975, 1.368, 1.462), (0.8769, 1.368, 2.657), (0.5232, 1.368, 1.197), (2.919, 1.368, 2.671)], [(132, 133), (134, 135), (136, 137), (138, 139)], [(0, 1, 3, 2), (3, 1, 4, 5), (5, 4, 6, 7), (8, 10, 11, 9), (11, 13, 12, 9), (13, 15, 14, 12), (6, 14, 15, 7), (1, 9, 12, 4), (3, 11, 10, 2), (0, 8, 9, 1), (4, 12, 14, 6), (5, 13, 11, 3), (7, 15, 13, 5), (16, 18, 19, 17), (19, 21, 20, 17), (21, 23, 22, 20), (24, 25, 27, 26), (27, 25, 28, 29), (29, 28, 30, 31), (22, 23, 31, 30), (17, 20, 28, 25), (19, 18, 26, 27), (16, 17, 25, 24), (20, 22, 30, 28), (21, 19, 27, 29), (23, 21, 29, 31), (18, 32, 33, 26), (2, 10, 35, 34), (33, 32, 34, 35), (0, 16, 24, 8), (32, 18, 16), (34, 0, 2), (32, 16, 34), (16, 0, 34), (24, 26, 33), (8, 35, 10), (24, 35, 8), (33, 35, 24), (36, 38, 39, 37), (39, 41, 40, 37), (41, 43, 42, 40), (44, 45, 47, 46), (47, 45, 48, 49), (49, 48, 50, 51), (42, 43, 51, 50), (37, 40, 48, 45), (39, 38, 46, 47), (36, 37, 45, 44), (40, 42, 50, 48), (41, 39, 47, 49), (43, 41, 49, 51), (52, 53, 55, 54), (55, 53, 56, 57), (57, 56, 58, 59), (60, 62, 63, 61), (63, 65, 64, 61), (65, 67, 66, 64), (58, 66, 67, 59), (53, 61, 64, 56), (55, 63, 62, 54), (52, 60, 61, 53), (56, 64, 66, 58), (57, 65, 63, 55), (59, 67, 65, 57), (70, 71, 75, 74), (72, 73, 69, 68), (70, 74, 72, 68), (75, 71, 69, 73), (78, 79, 83, 82), (80, 81, 77, 76), (78, 82, 80, 76), (83, 79, 77, 81), (86, 90, 91, 87), (88, 84, 85, 89), (86, 84, 88, 90), (91, 89, 85, 87), (94, 98, 99, 95), (96, 92, 93, 97), (94, 92, 96, 98), (99, 97, 93, 95), (100, 101, 103, 102), (102, 103, 107, 106), (106, 107, 105, 104), (104, 105, 101, 100), (108, 109, 111, 110), (110, 111, 115, 114), (114, 115, 113, 112), (112, 113, 109, 108), (116, 117, 119, 118), (118, 119, 123, 122), (122, 123, 121, 120), (120, 121, 117, 116), (124, 125, 127, 126), (126, 127, 131, 130), (130, 131, 129, 128), (128, 129, 125, 124)])
me_plane_001.polygons.foreach_set('material_index', [2, 2, 2, 1, 1, 1, 2, 2, 2, 2, 2, 2, 2, 2, 2, 2, 1, 1, 1, 2, 2, 2, 2, 2, 2, 2, 2, 2, 2, 2, 2, 2, 2, 2, 1, 1, 1, 1, 2, 2, 2, 1, 1, 1, 2, 2, 2, 2, 2, 2, 2, 2, 2, 2, 1, 1, 1, 2, 2, 2, 2, 2, 2, 2, 0, 0, 0, 0, 0, 0, 0, 0, 0, 0, 0, 0, 0, 0, 0, 0, 0, 0, 0, 0, 0, 0, 0, 0, 0, 0, 0, 0, 0, 0, 0, 0])
_uv = me_plane_001.uv_layers.new(name='UVMap')
_uv.uv.foreach_set('vector', [0.1797, 0.553, 0.1797, 0.9416, 0.01378, 0.9416, 0.01378, 0.553, 0.01378, 0.9416, 0.1797, 0.9416, 0.1433, 0.9733, 0.01378, 0.9733, 0.01378, 0.9733, 0.1433, 0.9733, 0.08921, 0.9954, 0.03264, 0.9954, 0.1937, 0.4419, 0.3597, 0.4419, 0.3597, 0.05334, 0.1937, 0.05334, 0.3597, 0.05334, 0.3597, 0.022, 0.2302, 0.022, 0.1937, 0.05334, 0.3597, 0.022, 0.3408, 0.0002535, 0.2842, 0.0002535, 0.2302, 0.022, 0.08921, 0.9954, 0.08921, 0.9997, 0.03264, 0.9997, 0.03264, 0.9954, 0.1797, 0.9416, 0.1875, 0.9526, 0.1482, 0.9803, 0.1433, 0.9733, 0.01378, 0.9416, 0.000254, 0.9416, 0.0002537, 0.553, 0.01378, 0.553, 0.1797, 0.553, 0.1932, 0.553, 0.1932, 0.9416, 0.1797, 0.9416, 0.1433, 0.9733, 0.1459, 0.9814, 0.09055, 0.9995, 0.08921, 0.9954, 0.01378, 0.9733, 0.005306, 0.9746, 0.0004192, 0.9437, 0.01378, 0.9416, 0.03264, 0.9954, 0.02981, 0.9987, 0.008133, 0.9797, 0.01378, 0.9733, 0.1797, 0.447, 0.01378, 0.447, 0.01378, 0.05845, 0.1797, 0.05845, 0.01378, 0.05845, 0.01378, 0.02672, 0.1433, 0.02672, 0.1797, 0.05845, 0.01378, 0.02672, 0.03264, 0.004556, 0.08921, 0.004556, 0.1433, 0.02672, 0.1937, 0.5479, 0.1937, 0.9364, 0.3597, 0.9364, 0.3597, 0.5479, 0.3597, 0.9364, 0.1937, 0.9364, 0.2302, 0.9678, 0.3597, 0.9678, 0.3597, 0.9678, 0.2302, 0.9678, 0.2842, 0.9895, 0.3408, 0.9895, 0.08921, 0.004556, 0.03264, 0.004556, 0.03264, 0.0002537, 0.08921, 0.0002535, 0.1797, 0.05845, 0.1433, 0.02672, 0.1482, 0.01971, 0.1875, 0.04739, 0.01378, 0.05845, 0.01378, 0.447, 0.0002536, 0.447, 0.0002535, 0.05845, 0.1797, 0.447, 0.1797, 0.05845, 0.1932, 0.05845, 0.1932, 0.447, 0.1433, 0.02672, 0.08921, 0.004556, 0.09055, 0.0004665, 0.1459, 0.01857, 0.01378, 0.02672, 0.01378, 0.05845, 0.0004187, 0.05634, 0.005305, 0.02538, 0.03264, 0.004556, 0.01378, 0.02672, 0.008133, 0.02026, 0.02981, 0.001316, 0.01378, 0.447, 0.0548, 0.4825, 0.04595, 0.4927, 0.004932, 0.4573, 0.01378, 0.553, 0.004932, 0.5427, 0.04595, 0.5073, 0.0548, 0.5175, 0.04128, 0.4825, 0.0548, 0.4825, 0.0548, 0.5175, 0.04128, 0.5175, 0.1797, 0.553, 0.1797, 0.447, 0.1932, 0.447, 0.1932, 0.553, 0.0548, 0.4825, 0.01378, 0.447, 0.1797, 0.447, 0.0548, 0.5175, 0.1797, 0.553, 0.01378, 0.553, 0.0548, 0.4825, 0.1797, 0.447, 0.0548, 0.5175, 0.1797, 0.447, 0.1797, 0.553, 0.0548, 0.5175, 0.1937, 0.5479, 0.3597, 0.5479, 0.3186, 0.5124, 0.1937, 0.4419, 0.3186, 0.4774, 0.3597, 0.4419, 0.1937, 0.5479, 0.3186, 0.4774, 0.1937, 0.4419, 0.3186, 0.5124, 0.3186, 0.4774, 0.1937, 0.5479, 0.8402, 0.208, 0.8402, 0.374, 0.4184, 0.374, 0.4184, 0.208, 0.4184, 0.374, 0.3867, 0.374, 0.3867, 0.2445, 0.4184, 0.208, 0.3867, 0.374, 0.3645, 0.3551, 0.3645, 0.2985, 0.3867, 0.2445, 0.5261, 0.388, 0.5261, 0.8099, 0.3602, 0.8099, 0.3602, 0.388, 0.3602, 0.8099, 0.5261, 0.8099, 0.4897, 0.8412, 0.3602, 0.8412, 0.3602, 0.8412, 0.4897, 0.8412, 0.4356, 0.8629, 0.379, 0.8629, 0.3645, 0.2985, 0.3645, 0.3551, 0.3602, 0.3551, 0.3602, 0.2985, 0.4184, 0.208, 0.3867, 0.2445, 0.3796, 0.2395, 0.4073, 0.2002, 0.4184, 0.374, 0.8402, 0.374, 0.8402, 0.3875, 0.4184, 0.3875, 0.8402, 0.208, 0.4184, 0.208, 0.4184, 0.1945, 0.8402, 0.1945, 0.3867, 0.2445, 0.3645, 0.2985, 0.3604, 0.2972, 0.3785, 0.2418, 0.3867, 0.374, 0.4184, 0.374, 0.4163, 0.3873, 0.3853, 0.3824, 0.3645, 0.3551, 0.3867, 0.374, 0.3802, 0.3796, 0.3612, 0.3579, 0.8395, 0.01386, 0.4159, 0.01386, 0.421, 0.1794, 0.8395, 0.1805, 0.421, 0.1794, 0.4159, 0.01386, 0.3846, 0.05213, 0.3896, 0.1818, 0.3896, 0.1818, 0.3846, 0.05213, 0.3645, 0.1071, 0.3667, 0.1638, 0.5266, 0.8629, 0.6926, 0.8629, 0.6926, 0.4411, 0.5266, 0.4411, 0.6926, 0.4411, 0.6926, 0.4098, 0.5631, 0.4098, 0.5266, 0.4411, 0.6926, 0.4098, 0.6737, 0.388, 0.6171, 0.388, 0.5631, 0.4098, 0.3645, 0.1071, 0.3602, 0.1073, 0.3624, 0.164, 0.3667, 0.1638, 0.4159, 0.01386, 0.4043, 0.006244, 0.3773, 0.0473, 0.3846, 0.05213, 0.421, 0.1794, 0.4204, 0.1929, 0.8395, 0.194, 0.8395, 0.1805, 0.8395, 0.01386, 0.8395, 0.0002535, 0.4159, 0.0002541, 0.4159, 0.01386, 0.3846, 0.05213, 0.3763, 0.04977, 0.3603, 0.1059, 0.3645, 0.1071, 0.3896, 0.1818, 0.389, 0.1904, 0.4204, 0.1929, 0.421, 0.1794, 0.3667, 0.1638, 0.3635, 0.1668, 0.3834, 0.1877, 0.3896, 0.1818, 0.7602, 0.4207, 0.7676, 0.4206, 0.7676, 0.5352, 0.7602, 0.5354, 0.7847, 0.5354, 0.7773, 0.5352, 0.7773, 0.4206, 0.7847, 0.4207, 0.7944, 0.4207, 0.7944, 0.5354, 0.7847, 0.5354, 0.7847, 0.4207, 0.7676, 0.5352, 0.7676, 0.4206, 0.7773, 0.4206, 0.7773, 0.5352, 0.7257, 0.422, 0.733, 0.4219, 0.733, 0.5374, 0.7257, 0.5375, 0.7501, 0.5363, 0.7427, 0.5362, 0.7427, 0.4206, 0.7501, 0.4207, 0.7597, 0.422, 0.7597, 0.5375, 0.7501, 0.5363, 0.7501, 0.4207, 0.733, 0.5374, 0.733, 0.4219, 0.7427, 0.4206, 0.7427, 0.5362, 0.7602, 0.5946, 0.7602, 0.7093, 0.7676, 0.7091, 0.7676, 0.5945, 0.7847, 0.7093, 0.7847, 0.5946, 0.7773, 0.5945, 0.7773, 0.7091, 0.7944, 0.5946, 0.7847, 0.5946, 0.7847, 0.7093, 0.7944, 0.7093, 0.7676, 0.7091, 0.7773, 0.7091, 0.7773, 0.5945, 0.7676, 0.5945, 0.7257, 0.5959, 0.7257, 0.7114, 0.733, 0.7113, 0.733, 0.5957, 0.7501, 0.7102, 0.7501, 0.5946, 0.7427, 0.5945, 0.7427, 0.7101, 0.7597, 0.5959, 0.7501, 0.5946, 0.7501, 0.7102, 0.7597, 0.7114, 0.733, 0.7113, 0.7427, 0.7101, 0.7427, 0.5945, 0.733, 0.5957, 0.7091, 0.4209, 0.7091, 0.5614, 0.7008, 0.5611, 0.7008, 0.4206, 0.7008, 0.4206, 0.7008, 0.5611, 0.6931, 0.5611, 0.6931, 0.4206, 0.7252, 0.4206, 0.7252, 0.5611, 0.7169, 0.5614, 0.7169, 0.4209, 0.7169, 0.4209, 0.7169, 0.5614, 0.7091, 0.5614, 0.7091, 0.4209, 0.7091, 0.5948, 0.7091, 0.7353, 0.7008, 0.735, 0.7008, 0.5945, 0.7008, 0.5945, 0.7008, 0.735, 0.6931, 0.735, 0.6931, 0.5945, 0.7252, 0.5945, 0.7252, 0.735, 0.7169, 0.7353, 0.7169, 0.5948, 0.7169, 0.5948, 0.7169, 0.7353, 0.7091, 0.7353, 0.7091, 0.5948, 0.8335, 0.3963, 0.6931, 0.3963, 0.6933, 0.388, 0.8338, 0.388, 0.8338, 0.4201, 0.6933, 0.4201, 0.6933, 0.4123, 0.8338, 0.4123, 0.8338, 0.4123, 0.6933, 0.4123, 0.6931, 0.4041, 0.8335, 0.4041, 0.8335, 0.4041, 0.6931, 0.4041, 0.6931, 0.3963, 0.8335, 0.3963, 0.8335, 0.5702, 0.6931, 0.5702, 0.6933, 0.5619, 0.8338, 0.5619, 0.8338, 0.594, 0.6933, 0.594, 0.6933, 0.5862, 0.8338, 0.5862, 0.8338, 0.5862, 0.6933, 0.5862, 0.6931, 0.5779, 0.8335, 0.5779, 0.8335, 0.5779, 0.6931, 0.5779, 0.6931, 0.5702, 0.8335, 0.5702])
me_plane_001.materials.append(mat_wood_001)
me_plane_001.materials.append(mat_white_paint)
me_plane_001.materials.append(mat_green_paint)
me_plane_001.use_remesh_preserve_volume = False
me_plane_001.use_remesh_preserve_attributes = False
me_plane_001.use_mirror_vertex_groups = False
me_plane_001.update()

# ---- objects
ob_camera = bpy.data.objects.new('Camera', cam_camera)
ob_point = bpy.data.objects.new('Point', light_point)
ob_body = bpy.data.objects.new('Body', me_circle)
ob_tail = bpy.data.objects.new('Tail', me_cube_001)
ob_wings = bpy.data.objects.new('Wings', me_plane_001)
ob_empty = bpy.data.objects.new('Empty', None)
ob_empty_001 = bpy.data.objects.new('Empty.001', None)
ob_empty_002 = bpy.data.objects.new('Empty.002', None)

# ---- transforms, parenting, visibility, modifiers, constraints
ob_camera.location = (11.73, -15.48, -1.761)
ob_camera.rotation_euler = (1.806, 0.0576, 0.5553)
ob_camera.lock_rotations_4d = False
ob_camera.empty_display_type = 'ARROWS'
ob_camera.color = (0.0, 0.0, 0.0, 0.0)
ob_camera.display_type = 'WIRE'
ob_camera.lineart.crease_threshold = 0.0
ob_point.location = (5.927, -5.52, 5.399)
ob_point.lineart.crease_threshold = 0.0
ob_body.location = (0.0, 0.0, 0.0)
ob_body.lineart.crease_threshold = 0.0
ob_tail.location = (0.0, 0.0, 0.0)
ob_tail.lineart.crease_threshold = 0.0
ob_wings.location = (0.0, 0.0, 0.0)
ob_wings.lineart.crease_threshold = 0.0
ob_empty.location = (-12.05, 5.487, -2.998)
ob_empty.rotation_euler = (1.571, -4.371e-08, 1.571)
ob_empty.scale = (12.36, 12.36, 12.36)
ob_empty.empty_display_type = 'IMAGE'
ob_empty.empty_image_depth = 'BACK'
ob_empty.empty_image_side = 'FRONT'
ob_empty.color = (1.0, 1.0, 1.0, 0.4)
ob_empty.lineart.crease_threshold = 0.0
ob_empty_001.location = (-1.392, 15.92, -0.9465)
ob_empty_001.rotation_euler = (1.571, -4.371e-08, 6.283)
ob_empty_001.scale = (12.36, 12.36, 12.36)
ob_empty_001.empty_display_type = 'IMAGE'
ob_empty_001.empty_image_depth = 'BACK'
ob_empty_001.empty_image_side = 'FRONT'
ob_empty_001.color = (1.0, 1.0, 1.0, 0.4)
ob_empty_001.lineart.crease_threshold = 0.0
ob_empty_002.location = (-1.605, 5.52, 8.786)
ob_empty_002.rotation_euler = (1.066e-14, 1.748e-07, 7.854)
ob_empty_002.scale = (12.36, 12.36, 12.36)
ob_empty_002.empty_display_type = 'IMAGE'
ob_empty_002.empty_image_depth = 'BACK'
ob_empty_002.empty_image_side = 'FRONT'
ob_empty_002.color = (1.0, 1.0, 1.0, 0.4)
ob_empty_002.lineart.crease_threshold = 0.0

# ---- collection membership
col_collection.objects.link(ob_camera)
col_collection.objects.link(ob_point)
col_plane.objects.link(ob_body)
col_plane.objects.link(ob_tail)
col_plane.objects.link(ob_wings)
col_bgi.objects.link(ob_empty)
col_bgi.objects.link(ob_empty_001)
col_bgi.objects.link(ob_empty_002)

# ---- scene / render settings (as saved in the file)
scene.camera = ob_camera
scene.frame_start = 1; scene.frame_end = 250; scene.frame_set(1)
scene.render.engine = 'BLENDER_EEVEE_NEXT'
scene.render.film_transparent = True
scene.render.motion_blur_shutter = 1.0
scene.cycles.use_denoising = False
scene.cycles.samples = 128
scene.cycles.sampling_pattern = 'TABULATED_SOBOL'
scene.cycles.use_adaptive_sampling = False
scene.cycles.use_light_tree = False
scene.eevee.use_gtao = True
scene.view_settings.view_transform = 'Filmic'
bpy.context.view_layer.update()
